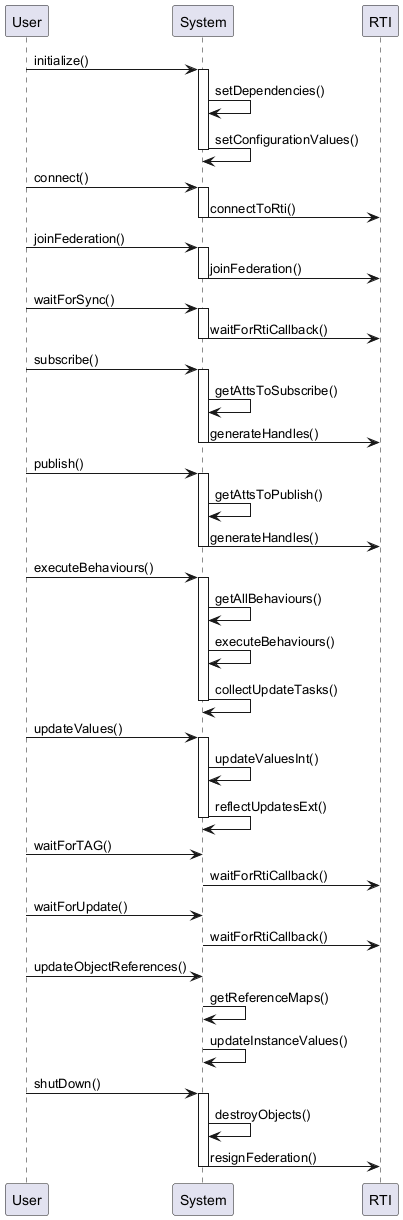

The diagram above was rendered by PlantUML. Its source (embedded in the PNG):
@startuml
participant User
participant System
participant RTI

User -> System : initialize()
activate System
System -> System : setDependencies()
System -> System : setConfigurationValues()
deactivate System

User -> System : connect()
activate System
System -> RTI : connectToRti()
deactivate System

User -> System : joinFederation()
activate System
System -> RTI : joinFederation()
deactivate System

User -> System : waitForSync()
activate System
System -> RTI : waitForRtiCallback()
deactivate System

User -> System : subscribe()
activate System
System -> System : getAttsToSubscribe()
System -> RTI : generateHandles()
deactivate System

User -> System : publish()
activate System
System -> System : getAttsToPublish()
System -> RTI : generateHandles()
deactivate System

User -> System : executeBehaviours()
activate System
System -> System : getAllBehaviours()
System -> System : executeBehaviours()
System -> System : collectUpdateTasks()
deactivate System

User -> System : updateValues()
activate System
System -> System : updateValuesInt()
System -> System : reflectUpdatesExt()
deactivate System

User -> System : waitForTAG()
System -> RTI : waitForRtiCallback()

User -> System : waitForUpdate()
System -> RTI : waitForRtiCallback()

User -> System : updateObjectReferences()
System -> System : getReferenceMaps()
System -> System : updateInstanceValues()

User -> System : shutDown()
activate System
System -> System : destroyObjects()
System -> RTI : resignFederation()
deactivate System
@enduml